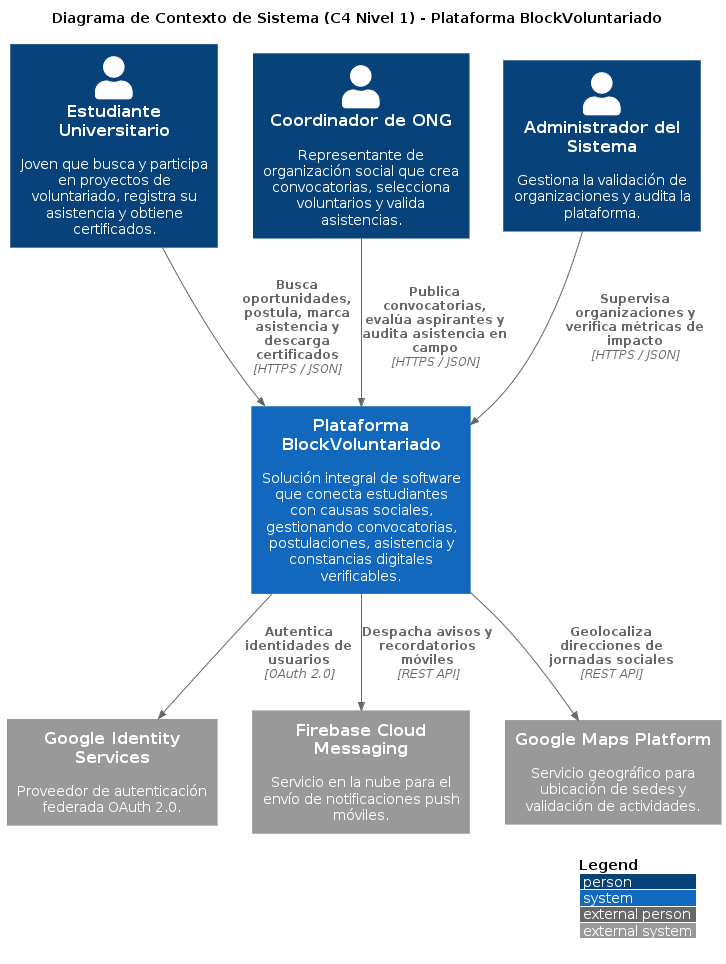

The diagram above was rendered by PlantUML. Its source (embedded in the PNG):
@startuml
!include https://raw.githubusercontent.com/plantuml-stdlib/C4-PlantUML/master/C4_Context.puml

LAYOUT_WITH_LEGEND()

title Diagrama de Contexto de Sistema (C4 Nivel 1) - Plataforma BlockVoluntariado

Person(estudiante, "Estudiante Universitario", "Joven que busca y participa en proyectos de voluntariado, registra su asistencia y obtiene certificados.")
Person(ong, "Coordinador de ONG", "Representante de organización social que crea convocatorias, selecciona voluntarios y valida asistencias.")
Person(admin, "Administrador del Sistema", "Gestiona la validación de organizaciones y audita la plataforma.")

System(blockvoluntariado, "Plataforma BlockVoluntariado", "Solución integral de software que conecta estudiantes con causas sociales, gestionando convocatorias, postulaciones, asistencia y constancias digitales verificables.")

System_Ext(google_auth, "Google Identity Services", "Proveedor de autenticación federada OAuth 2.0.")
System_Ext(fcm, "Firebase Cloud Messaging", "Servicio en la nube para el envío de notificaciones push móviles.")
System_Ext(google_maps, "Google Maps Platform", "Servicio geográfico para ubicación de sedes y validación de actividades.")

Rel(estudiante, blockvoluntariado, "Busca oportunidades, postula, marca asistencia y descarga certificados", "HTTPS / JSON")
Rel(ong, blockvoluntariado, "Publica convocatorias, evalúa aspirantes y audita asistencia en campo", "HTTPS / JSON")
Rel(admin, blockvoluntariado, "Supervisa organizaciones y verifica métricas de impacto", "HTTPS / JSON")

Rel(blockvoluntariado, google_auth, "Autentica identidades de usuarios", "OAuth 2.0")
Rel(blockvoluntariado, fcm, "Despacha avisos y recordatorios móviles", "REST API")
Rel(blockvoluntariado, google_maps, "Geolocaliza direcciones de jornadas sociales", "REST API")
@enduml